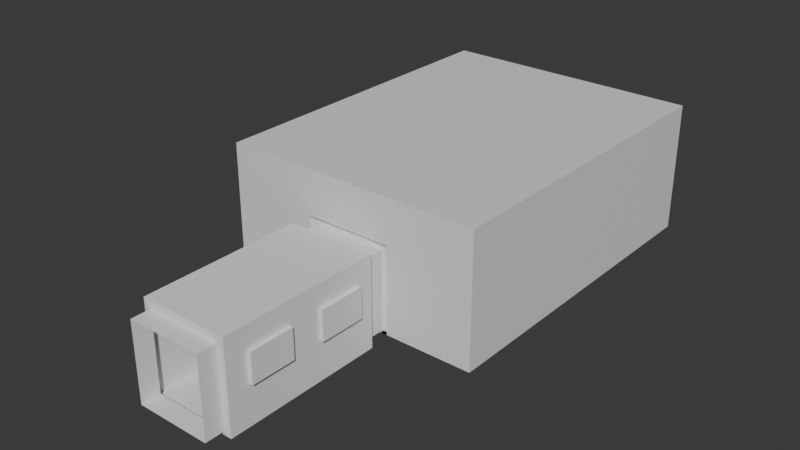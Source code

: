 # Source: BaseCuarto.blend  (saved by Blender 4.2.66; exported with 4.5.12 LTS)
import bpy
from mathutils import Matrix  # noqa: F401  (used for matrix-valued properties, if any)

bpy.ops.wm.read_factory_settings(use_empty=True)
scene = bpy.context.scene
scene.name = 'Scene'

# ---- collections
col_collection = bpy.data.collections.new('Collection'); scene.collection.children.link(col_collection)

# ---- materials (node trees are filled in below, after node groups)
mat_material = bpy.data.materials.new('Material')
mat_material.alpha_threshold = 0.0
mat_material.use_transparent_shadow = False
mat_material.roughness = 0.5
mat_material.line_color = (0.0, 0.0, 0.0, 1.0)

# ---- material node trees
mat_material.use_nodes = True; mat_material.node_tree.nodes.clear()
_N = mat_material.node_tree.nodes; _L = mat_material.node_tree.links
n0 = _N.new('ShaderNodeOutputMaterial'); n0.name = 'Material Output'; n0.location = (300, 300)
n1 = _N.new('ShaderNodeBsdfPrincipled'); n1.name = 'Principled BSDF'; n1.location = (10, 300)
n1.inputs[3].default_value = 1.45
_L.new(n1.outputs[0], n0.inputs[0])
n0.is_active_output = True

# ---- world
world_world = bpy.data.worlds.new('World'); scene.world = world_world
world_world.use_nodes = True; world_world.node_tree.nodes.clear()
_N = world_world.node_tree.nodes; _L = world_world.node_tree.links
n0 = _N.new('ShaderNodeOutputWorld'); n0.name = 'World Output'; n0.location = (300, 300)
n1 = _N.new('ShaderNodeBackground'); n1.name = 'Background'; n1.location = (10, 300)
n1.inputs[0].default_value = (0.05088, 0.05088, 0.05088, 1.0)
_L.new(n1.outputs[0], n0.inputs[0])
n0.is_active_output = True
world_world.color = (0.05088, 0.05088, 0.05088)
world_world.sun_shadow_jitter_overblur = 0.0

# ---- meshes
me_cube = bpy.data.meshes.new('Cube')
me_cube.from_pydata([(1.0, 1.0, 4.835), (1.0, 1.0, -1.0), (1.0, -1.0, 4.835), (1.0, -1.0, -1.0), (0.0, -1.0, 2.862), (0.0, 1.0, 2.862), (1.0, -1.0, 2.862), (1.0, 1.0, 2.862), (0.0, 1.0, -1.0), (0.0, -1.0, 4.835), (0.0, -1.0, -1.0), (0.0, 1.0, 4.835), (0.3326, 1.0, 2.862), (0.3326, -1.0, 2.862), (0.3326, -1.0, -1.0), (0.3326, 1.0, 4.835), (0.3326, 1.0, -1.0), (0.3326, -1.0, 4.835), (1.0, 1.0, 2.508), (1.0, -1.0, 2.508), (0.0, 1.0, 2.508), (0.0, -1.0, 2.508), (0.3326, -1.0, 2.508), (0.3326, 1.0, 2.508), (0.2818, 1.0, 2.862), (0.2818, -1.0, 2.862), (0.2818, 1.0, -1.0), (0.2818, -1.0, 4.835), (0.2818, -1.0, -1.0), (0.2818, 1.0, 4.835), (0.2818, 1.0, 2.508), (0.2818, -1.0, 2.508), (-1.0, 1.0, 4.835), (-1.0, 1.0, -1.0), (-1.0, -1.0, 4.835), (-1.0, -1.0, -1.0), (-1.0, -1.0, 2.862), (-1.0, 1.0, 2.862), (-0.3326, 1.0, 2.862), (-0.3326, -1.0, 2.862), (-0.3326, -1.0, -1.0), (-0.3326, 1.0, 4.835), (-0.3326, 1.0, -1.0), (-0.3326, -1.0, 4.835), (-1.0, 1.0, 2.508), (-1.0, -1.0, 2.508), (-0.3326, -1.0, 2.508), (-0.3326, 1.0, 2.508), (-0.2818, 1.0, 2.862), (-0.2818, -1.0, 2.862), (-0.2818, 1.0, -1.0), (-0.2818, -1.0, 4.835), (-0.2818, -1.0, -1.0), (-0.2818, 1.0, 4.835), (-0.2818, 1.0, 2.508), (-0.2818, -1.0, 2.508), (0.2818, 0.9792, 2.862), (0.3326, 0.9792, 2.862), (0.2818, -0.9792, 2.862), (0.0, -0.9792, 2.862), (0.2818, -0.9792, -1.0), (0.3326, -0.9792, -1.0), (0.3326, -0.9792, 2.508), (0.3326, 0.9792, 2.508), (0.3326, 0.9792, -1.0), (0.0, 0.9792, 2.862), (0.0, 0.9792, 2.508), (0.0, -0.9792, 2.508), (0.3326, -0.9792, 2.862), (0.2818, 0.9792, 2.508), (0.2818, -0.9792, 2.508), (0.2818, 0.9792, -1.0), (-0.2818, 0.9792, 2.862), (-0.3326, 0.9792, 2.862), (-0.2818, -0.9792, 2.862), (-0.2818, -0.9792, -1.0), (-0.3326, -0.9792, -1.0), (-0.3326, -0.9792, 2.508), (-0.3326, 0.9792, 2.508), (-0.3326, 0.9792, -1.0), (-0.3326, -0.9792, 2.862), (-0.2818, 0.9792, 2.508), (-0.2818, -0.9792, 2.508), (-0.2818, 0.9792, -1.0)], [], [(6, 2, 17, 13), (0, 15, 17, 2), (18, 7, 6, 19), (16, 1, 3, 14), (7, 0, 2, 6), (12, 15, 0, 7), (23, 12, 7, 18), (14, 22, 62, 61), (25, 27, 9, 4), (29, 11, 9, 27), (19, 6, 13, 22), (50, 42, 79, 83), (24, 29, 15, 12), (26, 16, 14, 28), (24, 12, 57, 56), (3, 19, 22, 14), (16, 23, 18, 1), (1, 18, 19, 3), (42, 47, 78, 79), (8, 26, 28, 10), (5, 11, 29, 24), (49, 39, 80, 74), (15, 29, 27, 17), (13, 17, 27, 25), (21, 31, 70, 67), (36, 39, 43, 34), (32, 34, 43, 41), (44, 45, 36, 37), (42, 40, 35, 33), (37, 36, 34, 32), (38, 37, 32, 41), (47, 44, 37, 38), (46, 40, 76, 77), (49, 4, 9, 51), (53, 51, 9, 11), (45, 46, 39, 36), (48, 5, 65, 72), (48, 38, 41, 53), (50, 52, 40, 42), (26, 30, 69, 71), (35, 40, 46, 45), (42, 33, 44, 47), (33, 35, 45, 44), (31, 28, 60, 70), (8, 10, 52, 50), (5, 48, 53, 11), (4, 49, 74, 59), (41, 43, 51, 53), (39, 49, 51, 43), (12, 23, 63, 57), (70, 58, 59, 67), (69, 56, 57, 63), (71, 69, 63, 64), (61, 62, 70, 60), (66, 65, 56, 69), (62, 68, 58, 70), (82, 67, 59, 74), (81, 78, 73, 72), (83, 79, 78, 81), (76, 75, 82, 77), (66, 81, 72, 65), (77, 82, 74, 80), (23, 16, 64, 63), (5, 24, 56, 65), (13, 25, 58, 68), (16, 26, 71, 64), (20, 54, 81, 66), (38, 48, 72, 73), (39, 46, 77, 80), (25, 4, 59, 58), (47, 38, 73, 78), (40, 52, 75, 76), (52, 55, 82, 75), (54, 50, 83, 81), (28, 14, 61, 60), (30, 20, 66, 69), (22, 13, 68, 62), (55, 21, 67, 82)])
_uv = me_cube.uv_layers.new(name='UVMap')
_uv.uv.foreach_set('vector', [0.5405, 0.75, 0.625, 0.75, 0.625, 0.8334, 0.5405, 0.8334, 0.625, 0.5, 0.7084, 0.5, 0.7084, 0.75, 0.625, 0.75, 0.5253, 0.5, 0.5405, 0.5, 0.5405, 0.75, 0.5253, 0.75, 0.2916, 0.5, 0.375, 0.5, 0.375, 0.75, 0.2916, 0.75, 0.5405, 0.5, 0.625, 0.5, 0.625, 0.75, 0.5405, 0.75, 0.5405, 0.4166, 0.625, 0.4166, 0.625, 0.5, 0.5405, 0.5, 0.5253, 0.4166, 0.5405, 0.4166, 0.5405, 0.5, 0.5253, 0.5, 0.375, 0.8334, 0.5253, 0.8334, 0.5253, 0.8334, 0.375, 0.8334, 0.5405, 0.8398, 0.625, 0.8398, 0.625, 0.875, 0.5405, 0.875, 0.7148, 0.5, 0.75, 0.5, 0.75, 0.75, 0.7148, 0.75, 0.5253, 0.75, 0.5405, 0.75, 0.5405, 0.8334, 0.5253, 0.8334, 0.2852, 0.5, 0.2916, 0.5, 0.2916, 0.5, 0.2852, 0.5, 0.5405, 0.4102, 0.625, 0.4102, 0.625, 0.4166, 0.5405, 0.4166, 0.2852, 0.5, 0.2916, 0.5, 0.2916, 0.75, 0.2852, 0.75, 0.5405, 0.4102, 0.5405, 0.4166, 0.5405, 0.4166, 0.5405, 0.4102, 0.375, 0.75, 0.5253, 0.75, 0.5253, 0.8334, 0.375, 0.8334, 0.375, 0.4166, 0.5253, 0.4166, 0.5253, 0.5, 0.375, 0.5, 0.375, 0.5, 0.5253, 0.5, 0.5253, 0.75, 0.375, 0.75, 0.375, 0.4166, 0.5253, 0.4166, 0.5253, 0.4166, 0.375, 0.4166, 0.25, 0.5, 0.2852, 0.5, 0.2852, 0.75, 0.25, 0.75, 0.5405, 0.375, 0.625, 0.375, 0.625, 0.4102, 0.5405, 0.4102, 0.5405, 0.8398, 0.5405, 0.8334, 0.5405, 0.8334, 0.5405, 0.8398, 0.7084, 0.5, 0.7148, 0.5, 0.7148, 0.75, 0.7084, 0.75, 0.5405, 0.8334, 0.625, 0.8334, 0.625, 0.8398, 0.5405, 0.8398, 0.5253, 0.875, 0.5253, 0.8398, 0.5253, 0.8398, 0.5253, 0.875, 0.5405, 0.75, 0.5405, 0.8334, 0.625, 0.8334, 0.625, 0.75, 0.625, 0.5, 0.625, 0.75, 0.7084, 0.75, 0.7084, 0.5, 0.5253, 0.5, 0.5253, 0.75, 0.5405, 0.75, 0.5405, 0.5, 0.2916, 0.5, 0.2916, 0.75, 0.375, 0.75, 0.375, 0.5, 0.5405, 0.5, 0.5405, 0.75, 0.625, 0.75, 0.625, 0.5, 0.5405, 0.4166, 0.5405, 0.5, 0.625, 0.5, 0.625, 0.4166, 0.5253, 0.4166, 0.5253, 0.5, 0.5405, 0.5, 0.5405, 0.4166, 0.5253, 0.8334, 0.375, 0.8334, 0.375, 0.8334, 0.5253, 0.8334, 0.5405, 0.8398, 0.5405, 0.875, 0.625, 0.875, 0.625, 0.8398, 0.7148, 0.5, 0.7148, 0.75, 0.75, 0.75, 0.75, 0.5, 0.5253, 0.75, 0.5253, 0.8334, 0.5405, 0.8334, 0.5405, 0.75, 0.5405, 0.4102, 0.5405, 0.375, 0.5405, 0.375, 0.5405, 0.4102, 0.5405, 0.4102, 0.5405, 0.4166, 0.625, 0.4166, 0.625, 0.4102, 0.2852, 0.5, 0.2852, 0.75, 0.2916, 0.75, 0.2916, 0.5, 0.375, 0.4102, 0.5253, 0.4102, 0.5253, 0.4102, 0.375, 0.4102, 0.375, 0.75, 0.375, 0.8334, 0.5253, 0.8334, 0.5253, 0.75, 0.375, 0.4166, 0.375, 0.5, 0.5253, 0.5, 0.5253, 0.4166, 0.375, 0.5, 0.375, 0.75, 0.5253, 0.75, 0.5253, 0.5, 0.5253, 0.8398, 0.375, 0.8398, 0.375, 0.8398, 0.5253, 0.8398, 0.25, 0.5, 0.25, 0.75, 0.2852, 0.75, 0.2852, 0.5, 0.5405, 0.375, 0.5405, 0.4102, 0.625, 0.4102, 0.625, 0.375, 0.5405, 0.875, 0.5405, 0.8398, 0.5405, 0.8398, 0.5405, 0.875, 0.7084, 0.5, 0.7084, 0.75, 0.7148, 0.75, 0.7148, 0.5, 0.5405, 0.8334, 0.5405, 0.8398, 0.625, 0.8398, 0.625, 0.8334, 0.5405, 0.4166, 0.5253, 0.4166, 0.5253, 0.4166, 0.5405, 0.4166, 0.5253, 0.8398, 0.5405, 0.8398, 0.5405, 0.875, 0.5253, 0.875, 0.5253, 0.4102, 0.5405, 0.4102, 0.5405, 0.4166, 0.5253, 0.4166, 0.375, 0.4102, 0.5253, 0.4102, 0.5253, 0.4166, 0.375, 0.4166, 0.375, 0.8334, 0.5253, 0.8334, 0.5253, 0.8398, 0.375, 0.8398, 0.5253, 0.375, 0.5405, 0.375, 0.5405, 0.4102, 0.5253, 0.4102, 0.5253, 0.8334, 0.5405, 0.8334, 0.5405, 0.8398, 0.5253, 0.8398, 0.5253, 0.8398, 0.5253, 0.875, 0.5405, 0.875, 0.5405, 0.8398, 0.5253, 0.4102, 0.5253, 0.4166, 0.5405, 0.4166, 0.5405, 0.4102, 0.375, 0.4102, 0.375, 0.4166, 0.5253, 0.4166, 0.5253, 0.4102, 0.375, 0.8334, 0.375, 0.8398, 0.5253, 0.8398, 0.5253, 0.8334, 0.5253, 0.375, 0.5253, 0.4102, 0.5405, 0.4102, 0.5405, 0.375, 0.5253, 0.8334, 0.5253, 0.8398, 0.5405, 0.8398, 0.5405, 0.8334, 0.5253, 0.4166, 0.375, 0.4166, 0.375, 0.4166, 0.5253, 0.4166, 0.5405, 0.375, 0.5405, 0.4102, 0.5405, 0.4102, 0.5405, 0.375, 0.5405, 0.8334, 0.5405, 0.8398, 0.5405, 0.8398, 0.5405, 0.8334, 0.2916, 0.5, 0.2852, 0.5, 0.2852, 0.5, 0.2916, 0.5, 0.5253, 0.375, 0.5253, 0.4102, 0.5253, 0.4102, 0.5253, 0.375, 0.5405, 0.4166, 0.5405, 0.4102, 0.5405, 0.4102, 0.5405, 0.4166, 0.5405, 0.8334, 0.5253, 0.8334, 0.5253, 0.8334, 0.5405, 0.8334, 0.5405, 0.8398, 0.5405, 0.875, 0.5405, 0.875, 0.5405, 0.8398, 0.5253, 0.4166, 0.5405, 0.4166, 0.5405, 0.4166, 0.5253, 0.4166, 0.2916, 0.75, 0.2852, 0.75, 0.2852, 0.75, 0.2916, 0.75, 0.375, 0.8398, 0.5253, 0.8398, 0.5253, 0.8398, 0.375, 0.8398, 0.5253, 0.4102, 0.375, 0.4102, 0.375, 0.4102, 0.5253, 0.4102, 0.2852, 0.75, 0.2916, 0.75, 0.2916, 0.75, 0.2852, 0.75, 0.5253, 0.4102, 0.5253, 0.375, 0.5253, 0.375, 0.5253, 0.4102, 0.5253, 0.8334, 0.5405, 0.8334, 0.5405, 0.8334, 0.5253, 0.8334, 0.5253, 0.8398, 0.5253, 0.875, 0.5253, 0.875, 0.5253, 0.8398])
me_cube.materials.append(mat_material)
me_cube.use_mirror_vertex_groups = False
me_cube.update()
me_plane = bpy.data.meshes.new('Plane')
me_plane.from_pydata([(-0.6971, -1.071, 4.965e-09), (1.0, -1.071, 4.965e-09), (-0.6971, 1.169, -1.186e-08), (1.0, 1.169, -1.186e-08)], [], [(0, 1, 3, 2)])
_uv = me_plane.uv_layers.new(name='UVMap')
_uv.uv.foreach_set('vector', [0.0, 0.0, 1.0, 0.0, 1.0, 1.0, 0.0, 1.0])
me_plane.update()
me_plane_001 = bpy.data.meshes.new('Plane.001')
me_plane_001.from_pydata([(-0.6971, -1.071, 4.965e-09), (1.0, -1.071, 4.965e-09), (-0.6971, 1.169, -1.186e-08), (1.0, 1.169, -1.186e-08)], [], [(0, 1, 3, 2)])
_uv = me_plane_001.uv_layers.new(name='UVMap')
_uv.uv.foreach_set('vector', [0.0, 0.0, 1.0, 0.0, 1.0, 1.0, 0.0, 1.0])
me_plane_001.update()
me_plane_002 = bpy.data.meshes.new('Plane.002')
me_plane_002.from_pydata([(-0.6971, -1.071, 4.965e-09), (1.0, -1.071, 4.965e-09), (-0.6971, 1.169, -1.186e-08), (1.0, 1.169, -1.186e-08)], [], [(0, 1, 3, 2)])
_uv = me_plane_002.uv_layers.new(name='UVMap')
_uv.uv.foreach_set('vector', [0.0, 0.0, 1.0, 0.0, 1.0, 1.0, 0.0, 1.0])
me_plane_002.update()
me_plane_003 = bpy.data.meshes.new('Plane.003')
me_plane_003.from_pydata([(-0.6971, -1.071, 4.965e-09), (1.0, -1.071, 4.965e-09), (-0.6971, 1.169, -1.186e-08), (1.0, 1.169, -1.186e-08)], [], [(0, 1, 3, 2)])
_uv = me_plane_003.uv_layers.new(name='UVMap')
_uv.uv.foreach_set('vector', [0.0, 0.0, 1.0, 0.0, 1.0, 1.0, 0.0, 1.0])
me_plane_003.update()
me_plane_004 = bpy.data.meshes.new('Plane.004')
me_plane_004.from_pydata([(-2.007, -1.272, -4.194), (-2.007, -0.1734, -0.5475), (-2.007, 1.285, -4.194), (-1.685, -0.204, 3.965), (-1.685, 1.062, -4.199), (-1.685, -1.157, -4.199), (-2.007, -0.1734, 3.099), (-1.685, -0.204, 3.105), (-1.685, 1.062, -5.059), (-1.685, -1.157, -5.059), (-1.685, -0.204, -5.059), (-2.007, -0.1734, -4.194), (-2.007, 1.285, -0.5456), (-1.685, -0.204, -4.199), (-2.007, -1.272, 3.099), (-2.007, 0.6682, -0.5464), (-2.007, 1.285, 3.099), (-1.685, 0.5266, 3.965), (-1.685, 1.062, 3.105), (-1.685, -1.157, 3.105), (-2.007, 0.6682, 3.099), (-1.685, 0.5266, 3.105), (-1.685, 1.062, 3.965), (-1.685, -1.157, 3.965), (-1.685, 0.5266, -5.059), (-2.007, 0.6682, -4.194), (-2.007, -1.272, -0.5488), (-1.685, 0.5266, -4.199), (0.003321, 1.062, -4.199), (0.0, 1.285, -4.194), (0.003321, 1.062, -5.059), (0.0, 1.285, -0.5456), (0.0, 1.285, 3.099), (0.003321, -1.157, -4.199), (0.0, -1.272, -4.194), (0.003321, -1.157, -5.059), (0.0, -1.272, 3.099), (0.0, -1.272, -0.5482), (-2.007, -0.1734, 2.121), (-2.007, -1.272, 2.121), (-2.007, 1.285, 2.122), (-2.007, 0.6682, 2.121), (0.0, 1.285, 2.122), (0.0, -1.272, 2.121), (0.0, -1.272, 0.1186), (0.0, 1.285, 0.1207), (-2.007, 0.6682, 0.12), (-2.007, -1.272, 0.118), (-2.007, -0.1734, 0.1192), (-2.007, 1.285, 0.1207), (-2.007, 1.285, -3.45), (-2.007, -0.1734, -3.451), (-2.007, 0.6682, -3.45), (-2.007, -1.272, -3.451), (0.0, 1.285, -3.45), (0.0, -1.272, -3.451), (-2.007, 1.285, -1.357), (-2.007, -0.1734, -1.359), (-2.007, 0.6682, -1.358), (0.0, 1.285, -1.357), (0.0, -1.272, -1.359), (-2.007, -1.272, -1.36), (-2.19, -0.1734, 2.121), (-2.19, 0.6682, 2.121), (-2.19, 0.6682, 0.12), (-2.19, -0.1734, 0.1192), (-2.19, 0.6682, -3.45), (-2.19, -0.1734, -3.451), (-2.19, -0.1734, -1.359), (-2.19, 0.6682, -1.358), (2.007, -1.272, -4.194), (2.007, -0.1734, -0.5475), (2.007, 1.285, -4.194), (1.685, -0.204, 3.965), (1.685, 1.062, -4.199), (1.685, -1.157, -4.199), (2.007, -0.1734, 3.099), (1.685, -0.204, 3.105), (1.685, 1.062, -5.059), (1.685, -1.157, -5.059), (1.685, -0.204, -5.059), (2.007, -0.1734, -4.194), (2.007, 1.285, -0.5456), (1.685, -0.204, -4.199), (2.007, -1.272, 3.099), (2.007, 0.6682, -0.5464), (2.007, 1.285, 3.099), (1.685, 0.5266, 3.965), (1.685, 1.062, 3.105), (1.685, -1.157, 3.105), (2.007, 0.6682, 3.099), (1.685, 0.5266, 3.105), (1.685, 1.062, 3.965), (1.685, -1.157, 3.965), (1.685, 0.5266, -5.059), (2.007, 0.6682, -4.194), (2.007, -1.272, -0.5488), (1.685, 0.5266, -4.199), (-0.003321, 1.062, -4.199), (-0.003321, 1.062, -5.059), (-0.003321, 1.062, 3.105), (-0.003321, 1.062, 3.965), (-0.003321, -1.157, -4.199), (-0.003321, -1.157, -5.059), (-0.003321, -1.157, 3.105), (-0.003321, -1.157, 3.965), (2.007, -0.1734, 2.121), (2.007, -1.272, 2.121), (2.007, 1.285, 2.122), (2.007, 0.6682, 2.121), (2.007, 0.6682, 0.12), (2.007, -1.272, 0.118), (2.007, -0.1734, 0.1192), (2.007, 1.285, 0.1207), (2.007, 1.285, -3.45), (2.007, -0.1734, -3.451), (2.007, 0.6682, -3.45), (2.007, -1.272, -3.451), (2.007, 1.285, -1.357), (2.007, -0.1734, -1.359), (2.007, 0.6682, -1.358), (2.007, -1.272, -1.36), (2.19, -0.1734, 2.121), (2.19, 0.6682, 2.121), (2.19, 0.6682, 0.12), (2.19, -0.1734, 0.1192), (2.19, 0.6682, -3.45), (2.19, -0.1734, -3.451), (2.19, -0.1734, -1.359), (2.19, 0.6682, -1.358)], [], [(28, 4, 8, 30), (27, 4, 2, 25), (33, 5, 0, 34), (41, 38, 62, 63), (36, 43, 39, 14), (14, 39, 38, 6), (20, 41, 40, 16), (13, 5, 9, 10), (16, 40, 42, 32), (60, 61, 26, 37), (6, 38, 41, 20), (58, 56, 12, 15), (100, 101, 22, 18), (21, 20, 16, 18), (104, 36, 14, 19), (27, 13, 10, 24), (21, 17, 3, 7), (5, 13, 11, 0), (61, 57, 1, 26), (7, 3, 23, 19), (19, 14, 6, 7), (44, 37, 26, 47), (47, 26, 1, 48), (46, 15, 12, 49), (49, 12, 31, 45), (18, 16, 32, 100), (13, 27, 25, 11), (56, 59, 31, 12), (4, 28, 29, 2), (4, 27, 24, 8), (57, 58, 15, 1), (19, 23, 105, 104), (7, 6, 20, 21), (18, 22, 17, 21), (5, 33, 35, 9), (48, 1, 15, 46), (40, 49, 45, 42), (41, 46, 49, 40), (39, 47, 48, 38), (43, 44, 47, 39), (11, 25, 52, 51), (2, 29, 54, 50), (0, 11, 51, 53), (25, 2, 50, 52), (34, 0, 53, 55), (52, 58, 69, 66), (50, 54, 59, 56), (53, 51, 57, 61), (52, 50, 56, 58), (55, 53, 61, 60), (62, 65, 64, 63), (67, 66, 69, 68), (57, 51, 67, 68), (46, 41, 63, 64), (38, 48, 65, 62), (58, 57, 68, 69), (51, 52, 66, 67), (48, 46, 64, 65), (98, 99, 78, 74), (97, 95, 72, 74), (102, 34, 70, 75), (109, 123, 122, 106), (36, 84, 107, 43), (84, 76, 106, 107), (90, 86, 108, 109), (83, 80, 79, 75), (86, 32, 42, 108), (60, 37, 96, 121), (76, 90, 109, 106), (120, 85, 82, 118), (100, 88, 92, 101), (91, 88, 86, 90), (104, 89, 84, 36), (97, 94, 80, 83), (91, 77, 73, 87), (75, 70, 81, 83), (121, 96, 71, 119), (77, 89, 93, 73), (89, 77, 76, 84), (44, 111, 96, 37), (111, 112, 71, 96), (110, 113, 82, 85), (113, 45, 31, 82), (88, 100, 32, 86), (83, 81, 95, 97), (118, 82, 31, 59), (74, 72, 29, 98), (74, 78, 94, 97), (119, 71, 85, 120), (89, 104, 105, 93), (77, 91, 90, 76), (88, 91, 87, 92), (75, 79, 103, 102), (112, 110, 85, 71), (108, 42, 45, 113), (109, 108, 113, 110), (107, 106, 112, 111), (43, 107, 111, 44), (81, 115, 116, 95), (72, 114, 54, 29), (70, 117, 115, 81), (95, 116, 114, 72), (34, 55, 117, 70), (116, 126, 129, 120), (114, 118, 59, 54), (117, 121, 119, 115), (116, 120, 118, 114), (55, 60, 121, 117), (122, 123, 124, 125), (127, 128, 129, 126), (119, 128, 127, 115), (110, 124, 123, 109), (106, 122, 125, 112), (120, 129, 128, 119), (115, 127, 126, 116), (112, 125, 124, 110)])
_uv = me_plane_004.uv_layers.new(name='UVMap')
_uv.uv.foreach_set('vector', [0.5, 0.9403, 0.03672, 0.9403, 0.03672, 0.9403, 0.5, 0.9403, 0.03672, 0.7278, 0.03672, 0.9403, 0.0, 1.0, 0.0, 0.7587, 0.5, 0.05973, 0.03672, 0.05973, 0.0, 0.0, 0.5, 0.0, 0.0, 0.7587, 0.0, 0.4296, 0.0, 0.4296, 0.0, 0.7587, 0.5, 0.0, 0.5, 0.0, 0.0, 0.0, 0.0, 0.0, 0.0, 0.0, 0.0, 0.0, 0.0, 0.4296, 0.0, 0.4296, 0.0, 0.7587, 0.0, 0.7587, 0.0, 1.0, 0.0, 1.0, 0.03672, 0.438, 0.03672, 0.05973, 0.03672, 0.05973, 0.03672, 0.438, 0.0, 1.0, 0.0, 1.0, 0.5, 1.0, 0.5, 1.0, 0.5, 0.0, 0.0, 0.0, 0.0, 0.0, 0.5, 0.0, 0.0, 0.4296, 0.0, 0.4296, 0.0, 0.7587, 0.0, 0.7587, 0.0, 0.7587, 0.0, 1.0, 0.0, 1.0, 0.0, 0.7587, 0.5, 0.9403, 0.5, 0.9403, 0.03672, 0.9403, 0.03672, 0.9403, 0.03672, 0.7278, 0.0, 0.7587, 0.0, 1.0, 0.03672, 0.9403, 0.5, 0.05973, 0.5, 0.0, 0.0, 0.0, 0.03672, 0.05973, 0.03672, 0.7278, 0.03672, 0.438, 0.03672, 0.438, 0.03672, 0.7278, 0.03672, 0.7278, 0.03672, 0.7278, 0.03672, 0.438, 0.03672, 0.438, 0.03672, 0.05973, 0.03672, 0.438, 0.0, 0.4296, 0.0, 0.0, 0.0, 0.0, 0.0, 0.4296, 0.0, 0.4296, 0.0, 0.0, 0.03672, 0.438, 0.03672, 0.438, 0.03672, 0.05973, 0.03672, 0.05973, 0.03672, 0.05973, 0.0, 0.0, 0.0, 0.4296, 0.03672, 0.438, 0.5, 0.0, 0.5, 0.0, 0.0, 0.0, 0.0, 0.0, 0.0, 0.0, 0.0, 0.0, 0.0, 0.4296, 0.0, 0.4296, 0.0, 0.7587, 0.0, 0.7587, 0.0, 1.0, 0.0, 1.0, 0.0, 1.0, 0.0, 1.0, 0.5, 1.0, 0.5, 1.0, 0.03672, 0.9403, 0.0, 1.0, 0.5, 1.0, 0.5, 0.9403, 0.03672, 0.438, 0.03672, 0.7278, 0.0, 0.7587, 0.0, 0.4296, 0.0, 1.0, 0.5, 1.0, 0.5, 1.0, 0.0, 1.0, 0.03672, 0.9403, 0.5, 0.9403, 0.5, 1.0, 0.0, 1.0, 0.03672, 0.9403, 0.03672, 0.7278, 0.03672, 0.7278, 0.03672, 0.9403, 0.0, 0.4296, 0.0, 0.7587, 0.0, 0.7587, 0.0, 0.4296, 0.03672, 0.05973, 0.03672, 0.05973, 0.5, 0.05973, 0.5, 0.05973, 0.03672, 0.438, 0.0, 0.4296, 0.0, 0.7587, 0.03672, 0.7278, 0.03672, 0.9403, 0.03672, 0.9403, 0.03672, 0.7278, 0.03672, 0.7278, 0.03672, 0.05973, 0.5, 0.05973, 0.5, 0.05973, 0.03672, 0.05973, 0.0, 0.4296, 0.0, 0.4296, 0.0, 0.7587, 0.0, 0.7587, 0.0, 1.0, 0.0, 1.0, 0.5, 1.0, 0.5, 1.0, 0.0, 0.7587, 0.0, 0.7587, 0.0, 1.0, 0.0, 1.0, 0.0, 0.0, 0.0, 0.0, 0.0, 0.4296, 0.0, 0.4296, 0.5, 0.0, 0.5, 0.0, 0.0, 0.0, 0.0, 0.0, 0.0, 0.4296, 0.0, 0.7587, 0.0, 0.7587, 0.0, 0.4296, 0.0, 1.0, 0.5, 1.0, 0.5, 1.0, 0.0, 1.0, 0.0, 0.0, 0.0, 0.4296, 0.0, 0.4296, 0.0, 0.0, 0.0, 0.7587, 0.0, 1.0, 0.0, 1.0, 0.0, 0.7587, 0.5, 0.0, 0.0, 0.0, 0.0, 0.0, 0.5, 0.0, 0.0, 0.7587, 0.0, 0.7587, 0.0, 0.7587, 0.0, 0.7587, 0.0, 1.0, 0.5, 1.0, 0.5, 1.0, 0.0, 1.0, 0.0, 0.0, 0.0, 0.4296, 0.0, 0.4296, 0.0, 0.0, 0.0, 0.7587, 0.0, 1.0, 0.0, 1.0, 0.0, 0.7587, 0.5, 0.0, 0.0, 0.0, 0.0, 0.0, 0.5, 0.0, 0.0, 0.4296, 0.0, 0.4296, 0.0, 0.7587, 0.0, 0.7587, 0.0, 0.4296, 0.0, 0.7587, 0.0, 0.7587, 0.0, 0.4296, 0.0, 0.4296, 0.0, 0.4296, 0.0, 0.4296, 0.0, 0.4296, 0.0, 0.7587, 0.0, 0.7587, 0.0, 0.7587, 0.0, 0.7587, 0.0, 0.4296, 0.0, 0.4296, 0.0, 0.4296, 0.0, 0.4296, 0.0, 0.7587, 0.0, 0.4296, 0.0, 0.4296, 0.0, 0.7587, 0.0, 0.4296, 0.0, 0.7587, 0.0, 0.7587, 0.0, 0.4296, 0.0, 0.4296, 0.0, 0.7587, 0.0, 0.7587, 0.0, 0.4296, 0.5, 0.9403, 0.5, 0.9403, 0.03672, 0.9403, 0.03672, 0.9403, 0.03672, 0.7278, 0.0, 0.7587, 0.0, 1.0, 0.03672, 0.9403, 0.5, 0.05973, 0.5, 0.0, 0.0, 0.0, 0.03672, 0.05973, 0.0, 0.7587, 0.0, 0.7587, 0.0, 0.4296, 0.0, 0.4296, 0.5, 0.0, 0.0, 0.0, 0.0, 0.0, 0.5, 0.0, 0.0, 0.0, 0.0, 0.4296, 0.0, 0.4296, 0.0, 0.0, 0.0, 0.7587, 0.0, 1.0, 0.0, 1.0, 0.0, 0.7587, 0.03672, 0.438, 0.03672, 0.438, 0.03672, 0.05973, 0.03672, 0.05973, 0.0, 1.0, 0.5, 1.0, 0.5, 1.0, 0.0, 1.0, 0.5, 0.0, 0.5, 0.0, 0.0, 0.0, 0.0, 0.0, 0.0, 0.4296, 0.0, 0.7587, 0.0, 0.7587, 0.0, 0.4296, 0.0, 0.7587, 0.0, 0.7587, 0.0, 1.0, 0.0, 1.0, 0.5, 0.9403, 0.03672, 0.9403, 0.03672, 0.9403, 0.5, 0.9403, 0.03672, 0.7278, 0.03672, 0.9403, 0.0, 1.0, 0.0, 0.7587, 0.5, 0.05973, 0.03672, 0.05973, 0.0, 0.0, 0.5, 0.0, 0.03672, 0.7278, 0.03672, 0.7278, 0.03672, 0.438, 0.03672, 0.438, 0.03672, 0.7278, 0.03672, 0.438, 0.03672, 0.438, 0.03672, 0.7278, 0.03672, 0.05973, 0.0, 0.0, 0.0, 0.4296, 0.03672, 0.438, 0.0, 0.0, 0.0, 0.0, 0.0, 0.4296, 0.0, 0.4296, 0.03672, 0.438, 0.03672, 0.05973, 0.03672, 0.05973, 0.03672, 0.438, 0.03672, 0.05973, 0.03672, 0.438, 0.0, 0.4296, 0.0, 0.0, 0.5, 0.0, 0.0, 0.0, 0.0, 0.0, 0.5, 0.0, 0.0, 0.0, 0.0, 0.4296, 0.0, 0.4296, 0.0, 0.0, 0.0, 0.7587, 0.0, 1.0, 0.0, 1.0, 0.0, 0.7587, 0.0, 1.0, 0.5, 1.0, 0.5, 1.0, 0.0, 1.0, 0.03672, 0.9403, 0.5, 0.9403, 0.5, 1.0, 0.0, 1.0, 0.03672, 0.438, 0.0, 0.4296, 0.0, 0.7587, 0.03672, 0.7278, 0.0, 1.0, 0.0, 1.0, 0.5, 1.0, 0.5, 1.0, 0.03672, 0.9403, 0.0, 1.0, 0.5, 1.0, 0.5, 0.9403, 0.03672, 0.9403, 0.03672, 0.9403, 0.03672, 0.7278, 0.03672, 0.7278, 0.0, 0.4296, 0.0, 0.4296, 0.0, 0.7587, 0.0, 0.7587, 0.03672, 0.05973, 0.5, 0.05973, 0.5, 0.05973, 0.03672, 0.05973, 0.03672, 0.438, 0.03672, 0.7278, 0.0, 0.7587, 0.0, 0.4296, 0.03672, 0.9403, 0.03672, 0.7278, 0.03672, 0.7278, 0.03672, 0.9403, 0.03672, 0.05973, 0.03672, 0.05973, 0.5, 0.05973, 0.5, 0.05973, 0.0, 0.4296, 0.0, 0.7587, 0.0, 0.7587, 0.0, 0.4296, 0.0, 1.0, 0.5, 1.0, 0.5, 1.0, 0.0, 1.0, 0.0, 0.7587, 0.0, 1.0, 0.0, 1.0, 0.0, 0.7587, 0.0, 0.0, 0.0, 0.4296, 0.0, 0.4296, 0.0, 0.0, 0.5, 0.0, 0.0, 0.0, 0.0, 0.0, 0.5, 0.0, 0.0, 0.4296, 0.0, 0.4296, 0.0, 0.7587, 0.0, 0.7587, 0.0, 1.0, 0.0, 1.0, 0.5, 1.0, 0.5, 1.0, 0.0, 0.0, 0.0, 0.0, 0.0, 0.4296, 0.0, 0.4296, 0.0, 0.7587, 0.0, 0.7587, 0.0, 1.0, 0.0, 1.0, 0.5, 0.0, 0.5, 0.0, 0.0, 0.0, 0.0, 0.0, 0.0, 0.7587, 0.0, 0.7587, 0.0, 0.7587, 0.0, 0.7587, 0.0, 1.0, 0.0, 1.0, 0.5, 1.0, 0.5, 1.0, 0.0, 0.0, 0.0, 0.0, 0.0, 0.4296, 0.0, 0.4296, 0.0, 0.7587, 0.0, 0.7587, 0.0, 1.0, 0.0, 1.0, 0.5, 0.0, 0.5, 0.0, 0.0, 0.0, 0.0, 0.0, 0.0, 0.4296, 0.0, 0.7587, 0.0, 0.7587, 0.0, 0.4296, 0.0, 0.4296, 0.0, 0.4296, 0.0, 0.7587, 0.0, 0.7587, 0.0, 0.4296, 0.0, 0.4296, 0.0, 0.4296, 0.0, 0.4296, 0.0, 0.7587, 0.0, 0.7587, 0.0, 0.7587, 0.0, 0.7587, 0.0, 0.4296, 0.0, 0.4296, 0.0, 0.4296, 0.0, 0.4296, 0.0, 0.7587, 0.0, 0.7587, 0.0, 0.4296, 0.0, 0.4296, 0.0, 0.4296, 0.0, 0.4296, 0.0, 0.7587, 0.0, 0.7587, 0.0, 0.4296, 0.0, 0.4296, 0.0, 0.7587, 0.0, 0.7587])
me_plane_004.update()

# ---- objects
ob_hab0001 = bpy.data.objects.new('Hab0001', me_cube)
ob_puerta1hab1 = bpy.data.objects.new('Puerta1Hab1', me_plane)
ob_puerta2hab1 = bpy.data.objects.new('Puerta2Hab1', me_plane_001)
ob_puerta3hab1 = bpy.data.objects.new('Puerta3Hab1', me_plane_002)
ob_puerta4hab1 = bpy.data.objects.new('Puerta4Hab1', me_plane_003)
ob_puente = bpy.data.objects.new('puente', me_plane_004)

# ---- transforms, parenting, visibility, modifiers, constraints
ob_hab0001.location = (0.0, 0.0, 1.0)
ob_hab0001.scale = (6.0, 7.711, 1.022)
ob_hab0001.lock_rotations_4d = False
ob_hab0001.empty_display_type = 'ARROWS'
ob_hab0001.show_wire = True
ob_hab0001.lineart.crease_threshold = 0.0
ob_puerta1hab1.location = (0.6938, 7.715, 1.691)
ob_puerta1hab1.rotation_euler = (1.571, -0.0, 0.0)
ob_puerta1hab1.scale = (1.0, 1.602, 1.0)
ob_puerta2hab1.location = (-1.004, 7.715, 1.69)
ob_puerta2hab1.rotation_euler = (1.571, -0.0, 0.0)
ob_puerta2hab1.scale = (1.0, 1.602, 1.0)
ob_puerta3hab1.location = (0.6938, -7.715, 1.691)
ob_puerta3hab1.rotation_euler = (1.571, -0.0, 0.0)
ob_puerta3hab1.scale = (1.0, 1.602, 1.0)
ob_puerta4hab1.location = (-1.004, -7.715, 1.69)
ob_puerta4hab1.rotation_euler = (1.571, -0.0, 0.0)
ob_puerta4hab1.scale = (1.0, 1.602, 1.0)
ob_puente.location = (-0.004921, -12.78, 1.868)
ob_puente.rotation_euler = (1.571, -0.0, 0.0)
ob_puente.scale = (1.0, 1.602, 1.0)
ob_puente.show_wire = True

# ---- collection membership
col_collection.objects.link(ob_hab0001)
col_collection.objects.link(ob_puerta1hab1)
col_collection.objects.link(ob_puerta2hab1)
col_collection.objects.link(ob_puerta3hab1)
col_collection.objects.link(ob_puerta4hab1)
col_collection.objects.link(ob_puente)

# ---- scene / render settings (as saved in the file)
scene.frame_start = 1; scene.frame_end = 250; scene.frame_set(0)
scene.render.engine = 'BLENDER_EEVEE_NEXT'
bpy.context.view_layer.update()

# ---- added for rendering (the .blend has no active camera and no usable light): camera, sun
cam_auto = bpy.data.cameras.new('AutoCamera')
cam_auto.lens = 50.0
cam_auto.sensor_width = 36.0
cam_auto.clip_end = 1000.0
ob_auto_camera = bpy.data.objects.new('AutoCamera', cam_auto)
scene.collection.objects.link(ob_auto_camera)
ob_auto_camera.location = (25.8306, -35.509, 23.5508)
ob_auto_camera.rotation_euler = (1.09748, -7.21219e-08, 0.694738)
scene.camera = ob_auto_camera
light_auto_sun = bpy.data.lights.new('AutoSun', 'SUN')
light_auto_sun.energy = 3.0
light_auto_sun.angle = 0.0523599
ob_auto_sun = bpy.data.objects.new('AutoSun', light_auto_sun)
scene.collection.objects.link(ob_auto_sun)
ob_auto_sun.rotation_euler = (0.872665, 0.174533, 0.523599)
bpy.context.view_layer.update()
